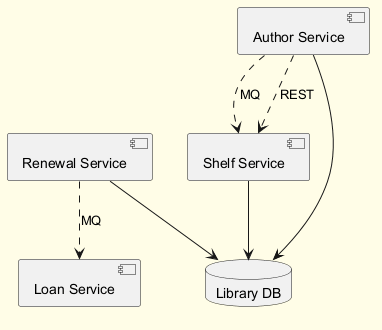

The diagram above was rendered by PlantUML. Its source (embedded in the PNG):
@startuml
skinparam backgroundColor #FFFDE7
skinparam classBackgroundColor #FFF9C4
skinparam classBorderColor #F57F17
component "Loan Service" as C_LoanService
component "Shelf Service" as C_ShelfService
component "Author Service" as C_AuthorService
component "Renewal Service" as C_RenewalService
database "Library DB" as DB_library
C_ShelfService --> DB_library
C_AuthorService --> DB_library
C_RenewalService --> DB_library
C_AuthorService ..> C_ShelfService : MQ
C_RenewalService ..> C_LoanService : MQ
C_AuthorService ..> C_ShelfService : REST
@enduml